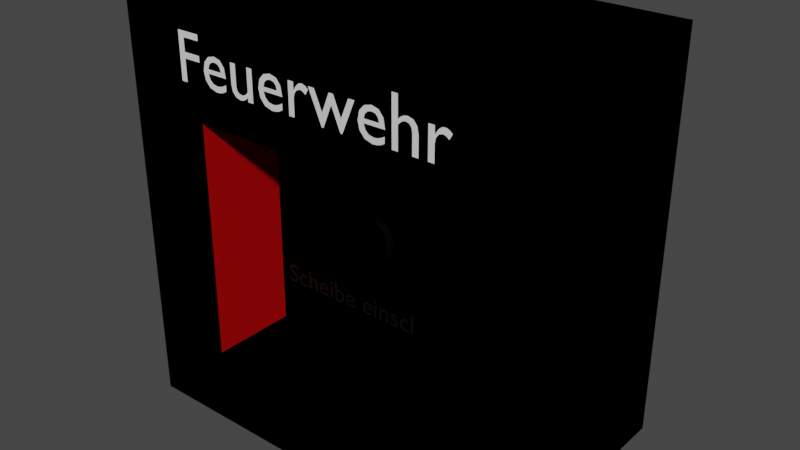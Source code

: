 # Source: Feuermelder.blend  (saved by Blender 3.3.6; exported with 4.5.12 LTS)
import bpy
from mathutils import Matrix  # noqa: F401  (used for matrix-valued properties, if any)

bpy.ops.wm.read_factory_settings(use_empty=True)
scene = bpy.context.scene
scene.name = 'Scene'

# ---- collections
col_lod0 = bpy.data.collections.new('LOD0'); scene.collection.children.link(col_lod0)
col_lod1 = bpy.data.collections.new('LOD1'); scene.collection.children.link(col_lod1)

# ---- materials (node trees are filled in below, after node groups)
mat_material_002 = bpy.data.materials.new('Material.002')
mat_material_003 = bpy.data.materials.new('Material.003')
mat_material_004 = bpy.data.materials.new('Material.004')
mat_material_006 = bpy.data.materials.new('Material.006')
mat_material_005 = bpy.data.materials.new('Material.005')
mat_material_001 = bpy.data.materials.new('Material.001')

# ---- material node trees
mat_material_002.use_nodes = True; mat_material_002.node_tree.nodes.clear()
_N = mat_material_002.node_tree.nodes; _L = mat_material_002.node_tree.links
n0 = _N.new('ShaderNodeBsdfPrincipled'); n0.name = 'Principled BSDF'; n0.location = (10, 300)
n0.distribution = 'GGX'
n0.subsurface_method = 'RANDOM_WALK_SKIN'
n0.inputs[0].default_value = (0.8, 0.000929, 0.001822, 1.0)
n0.inputs[3].default_value = 1.45
n0.inputs[27].default_value = (0.0, 0.0, 0.0, 1.0)
n0.inputs[28].default_value = 1.0
n1 = _N.new('ShaderNodeOutputMaterial'); n1.name = 'Material Output'; n1.location = (300, 300)
_L.new(n0.outputs[0], n1.inputs[0])
n1.is_active_output = True
mat_material_003.use_nodes = True; mat_material_003.node_tree.nodes.clear()
_N = mat_material_003.node_tree.nodes; _L = mat_material_003.node_tree.links
n0 = _N.new('ShaderNodeBsdfPrincipled'); n0.name = 'Principled BSDF'; n0.location = (10, 300)
n0.distribution = 'GGX'
n0.subsurface_method = 'RANDOM_WALK_SKIN'
n0.inputs[0].default_value = (0.0, 0.0, 0.0, 1.0)
n0.inputs[3].default_value = 1.45
n0.inputs[27].default_value = (0.0, 0.0, 0.0, 1.0)
n0.inputs[28].default_value = 1.0
n1 = _N.new('ShaderNodeOutputMaterial'); n1.name = 'Material Output'; n1.location = (300, 300)
_L.new(n0.outputs[0], n1.inputs[0])
n1.is_active_output = True
mat_material_004.use_nodes = True; mat_material_004.node_tree.nodes.clear()
_N = mat_material_004.node_tree.nodes; _L = mat_material_004.node_tree.links
n0 = _N.new('ShaderNodeBsdfPrincipled'); n0.name = 'Principled BSDF'; n0.location = (10, 300)
n0.distribution = 'GGX'
n0.subsurface_method = 'RANDOM_WALK_SKIN'
n0.inputs[0].default_value = (1.0, 1.0, 1.0, 1.0)
n0.inputs[3].default_value = 1.45
n0.inputs[27].default_value = (0.0, 0.0, 0.0, 1.0)
n0.inputs[28].default_value = 1.0
n1 = _N.new('ShaderNodeOutputMaterial'); n1.name = 'Material Output'; n1.location = (300, 300)
_L.new(n0.outputs[0], n1.inputs[0])
n1.is_active_output = True
mat_material_006.use_nodes = True; mat_material_006.node_tree.nodes.clear()
_N = mat_material_006.node_tree.nodes; _L = mat_material_006.node_tree.links
n0 = _N.new('ShaderNodeBsdfPrincipled'); n0.name = 'Principled BSDF'; n0.location = (10, 300)
n0.distribution = 'GGX'
n0.subsurface_method = 'RANDOM_WALK_SKIN'
n0.inputs[0].default_value = (0.8, 0.000929, 0.001822, 1.0)
n0.inputs[3].default_value = 1.45
n0.inputs[27].default_value = (0.0, 0.0, 0.0, 1.0)
n0.inputs[28].default_value = 1.0
n1 = _N.new('ShaderNodeOutputMaterial'); n1.name = 'Material Output'; n1.location = (300, 300)
_L.new(n0.outputs[0], n1.inputs[0])
n1.is_active_output = True
mat_material_005.use_nodes = True; mat_material_005.node_tree.nodes.clear()
_N = mat_material_005.node_tree.nodes; _L = mat_material_005.node_tree.links
n0 = _N.new('ShaderNodeBsdfPrincipled'); n0.name = 'Principled BSDF'; n0.location = (10, 300)
n0.distribution = 'GGX'
n0.subsurface_method = 'RANDOM_WALK_SKIN'
n0.inputs[0].default_value = (0.0, 0.0, 0.0, 1.0)
n0.inputs[3].default_value = 1.45
n0.inputs[27].default_value = (0.0, 0.0, 0.0, 1.0)
n0.inputs[28].default_value = 1.0
n1 = _N.new('ShaderNodeOutputMaterial'); n1.name = 'Material Output'; n1.location = (300, 300)
_L.new(n0.outputs[0], n1.inputs[0])
n1.is_active_output = True
mat_material_001.use_nodes = True; mat_material_001.node_tree.nodes.clear()
_N = mat_material_001.node_tree.nodes; _L = mat_material_001.node_tree.links
n0 = _N.new('ShaderNodeBsdfPrincipled'); n0.name = 'Principled BSDF'; n0.location = (10, 300)
n0.distribution = 'GGX'
n0.subsurface_method = 'RANDOM_WALK_SKIN'
n0.inputs[0].default_value = (1.0, 1.0, 1.0, 1.0)
n0.inputs[3].default_value = 1.45
n0.inputs[27].default_value = (0.0, 0.0, 0.0, 1.0)
n0.inputs[28].default_value = 1.0
n1 = _N.new('ShaderNodeOutputMaterial'); n1.name = 'Material Output'; n1.location = (300, 300)
_L.new(n0.outputs[0], n1.inputs[0])
n1.is_active_output = True

# ---- world
world_world = bpy.data.worlds.new('World'); scene.world = world_world
world_world.use_nodes = True; world_world.node_tree.nodes.clear()
_N = world_world.node_tree.nodes; _L = world_world.node_tree.links
n0 = _N.new('ShaderNodeOutputWorld'); n0.name = 'World Output'; n0.location = (300, 300)
n1 = _N.new('ShaderNodeBackground'); n1.name = 'Background'; n1.location = (10, 300)
n1.inputs[0].default_value = (0.05088, 0.05088, 0.05088, 1.0)
_L.new(n1.outputs[0], n0.inputs[0])
n0.is_active_output = True
world_world.color = (0.05088, 0.05088, 0.05088)
world_world.use_sun_shadow = False
world_world.sun_shadow_jitter_overblur = 0.0

# ---- meshes
me_cube_001 = bpy.data.meshes.new('Cube.001')
me_cube_001.from_pydata([(-0.04677, -0.0477, -0.04228), (-0.08001, 0.0477, -0.07215), (-0.08001, 0.0477, 0.08445), (0.04374, -0.0477, -0.04228), (0.07659, -0.0477, 0.08445), (0.07659, 0.0477, -0.07215), (0.07659, 0.0477, 0.08445), (0.04413, -0.0477, 0.04766), (-0.04638, -0.0477, 0.04766), (0.07659, -0.0477, -0.07215), (-0.08001, -0.0477, -0.07215), (-0.08001, -0.0477, 0.08445), (0.04413, -0.01435, 0.04766), (0.04374, -0.01435, -0.04228), (-0.04677, -0.01435, -0.04228), (-0.04638, -0.01435, 0.04766), (-0.001049, 0.001599, 0.01697), (-0.001046, -0.01808, 0.017), (0.002649, 0.001599, 0.01588), (0.002634, -0.01808, 0.01585), (0.005609, 0.001599, 0.01341), (0.005635, -0.01808, 0.01343), (0.007386, 0.001599, 0.01019), (0.007487, -0.01808, 0.009856), (0.007831, 0.001599, 0.006359), (0.007797, -0.01808, 0.006014), (0.006713, 0.001599, 0.002489), (0.006684, -0.01808, 0.002504), (0.004242, 0.001599, -0.000471), (0.004263, -0.01808, -0.0004964), (0.001017, 0.001599, -0.002248), (0.0006854, -0.01808, -0.002349), (-0.002812, 0.001599, -0.002693), (-0.003953, -0.01808, -0.002584), (-0.005781, 0.001599, -0.001934), (-0.007481, -0.01808, -0.001025), (-0.009037, 0.001599, 0.0001331), (-0.009762, -0.01808, 0.001022), (-0.01142, 0.001599, 0.004121), (-0.0111, -0.01808, 0.00339), (-0.01186, 0.001599, 0.00795), (-0.01186, -0.01808, 0.006359), (-0.01081, 0.001599, 0.01166), (-0.01142, -0.01808, 0.01019), (-0.008295, 0.001599, 0.01481), (-0.009037, -0.01808, 0.01418), (-0.004718, 0.001599, 0.01666), (-0.005049, -0.01808, 0.01656), (-0.04825, -0.01474, -0.04329), (0.04825, -0.01474, -0.04329), (-0.04825, -0.01474, 0.05322), (0.04825, -0.01474, 0.05322), (0.01184, -0.01475, 0.002197), (0.05653, -0.01475, 0.002197), (0.01184, -0.01475, 0.0112), (0.05653, -0.01475, 0.0112), (0.01756, -0.01475, 0.002197), (0.01756, -0.01475, 0.0112), (0.02083, -0.01475, -0.009822), (0.02655, -0.01475, -0.009822), (0.02083, -0.01475, 0.02322), (0.02655, -0.01475, 0.02322), (0.008713, -0.01475, 0.006612), (-0.01549, -0.01475, 0.0112), (-0.06018, -0.01475, 0.0112), (-0.01549, -0.01475, 0.002197), (-0.06018, -0.01475, 0.002197), (-0.02121, -0.01475, 0.0112), (-0.02121, -0.01475, 0.002197), (-0.02448, -0.01475, 0.02322), (-0.0302, -0.01475, 0.02322), (-0.02448, -0.01475, -0.009822), (-0.0302, -0.01475, -0.009822), (-0.01236, -0.01475, 0.006781)], [], [(33, 34, 32), (41, 40, 38), (43, 42, 40), (45, 44, 42), (52, 54, 62), (63, 65, 73), (4, 6, 2, 11), (1, 10, 11, 2), (5, 1, 2, 6), (9, 5, 6, 4), (15, 8, 0, 14), (4, 7, 3, 9), (9, 3, 0, 10), (11, 10, 0, 8), (4, 11, 8, 7), (15, 14, 13, 12), (13, 3, 7, 12), (12, 7, 8, 15), (14, 0, 3, 13), (18, 16, 17, 19), (21, 20, 18, 19), (22, 20, 21, 23), (24, 22, 23, 25), (26, 24, 25, 27), (29, 28, 26, 27), (30, 28, 29, 31), (32, 30, 31, 33), (35, 36, 34, 33), (38, 36, 37, 39), (35, 37, 36), (47, 46, 44, 45), (39, 41, 38), (41, 43, 40), (43, 45, 42), (19, 17, 47, 45, 43, 41, 39, 37, 35, 33, 31, 29, 27, 25, 23, 21), (10, 1, 5, 9), (17, 16, 46, 47), (34, 36, 38, 40, 42, 44, 46, 16, 18, 20, 22, 24, 26, 28, 30, 32), (50, 48, 49, 51), (57, 56, 53, 55), (54, 52, 56, 57), (58, 59, 56, 52), (60, 54, 57, 61), (68, 67, 64, 66), (68, 65, 63, 67), (69, 70, 67, 63), (71, 65, 68, 72)])
me_cube_001.polygons.foreach_set('material_index', [1, 1, 1, 1, 1, 1, 0, 0, 0, 0, 0, 0, 0, 0, 0, 0, 0, 0, 0, 1, 1, 1, 1, 1, 1, 1, 1, 1, 1, 1, 1, 1, 1, 1, 1, 0, 1, 1, 2, 1, 1, 1, 1, 1, 1, 1, 1])
_uv = me_cube_001.uv_layers.new(name='UVMap')
_uv.uv.foreach_set('vector', [0.4687, 1.0, 0.4375, 0.5, 0.4872, 0.5, 0.2628, 1.0, 0.2372, 0.5, 0.2997, 0.5, 0.2003, 1.0, 0.1747, 0.5, 0.2372, 0.5, 0.1249, 1.0, 0.1094, 0.5, 0.1747, 0.5, 0.0, 0.0, 0.0, 1.0, 0.0, 0.0, 0.0, 0.0, 0.0, 1.0, 0.0, 0.0, 0.625, 0.75, 0.625, 0.5, 0.875, 0.5, 0.875, 0.75, 0.375, 0.25, 0.375, 0.0, 0.625, 0.0, 0.625, 0.25, 0.375, 0.5, 0.375, 0.25, 0.625, 0.25, 0.625, 0.5, 0.375, 0.75, 0.375, 0.5, 0.625, 0.5, 0.625, 0.75, 0.5213, 0.9526, 0.5213, 0.9526, 0.4227, 0.9526, 0.4227, 0.9526, 0.625, 0.75, 0.5213, 0.7974, 0.4227, 0.7974, 0.375, 0.75, 0.375, 0.75, 0.4227, 0.7974, 0.4227, 0.9526, 0.375, 1.0, 0.625, 1.0, 0.375, 1.0, 0.4227, 0.9526, 0.5213, 0.9526, 0.625, 0.75, 0.625, 1.0, 0.5213, 0.9526, 0.5213, 0.7974, 0.5213, 0.9526, 0.4227, 0.9526, 0.4227, 0.7974, 0.5213, 0.7974, 0.4227, 0.7974, 0.4227, 0.7974, 0.5213, 0.7974, 0.5213, 0.7974, 0.5213, 0.7974, 0.5213, 0.7974, 0.5213, 0.9526, 0.5213, 0.9526, 0.4227, 0.9526, 0.4227, 0.9526, 0.4227, 0.7974, 0.4227, 0.7974, 0.9219, 0.5, 0.9844, 0.5, 0.9844, 1.0, 0.9219, 1.0, 0.8594, 1.0, 0.8594, 0.5, 0.9219, 0.5, 0.9219, 1.0, 0.7997, 0.5, 0.8594, 0.5, 0.8594, 1.0, 0.7941, 1.0, 0.7372, 0.5, 0.7997, 0.5, 0.7941, 1.0, 0.7316, 1.0, 0.6719, 0.5, 0.7372, 0.5, 0.7316, 1.0, 0.6719, 1.0, 0.6094, 1.0, 0.6094, 0.5, 0.6719, 0.5, 0.6719, 1.0, 0.5497, 0.5, 0.6094, 0.5, 0.6094, 1.0, 0.5441, 1.0, 0.4872, 0.5, 0.5497, 0.5, 0.5441, 1.0, 0.4687, 1.0, 0.4062, 1.0, 0.3751, 0.5, 0.4375, 0.5, 0.4687, 1.0, 0.2997, 0.5, 0.3751, 0.5, 0.3566, 1.0, 0.3125, 1.0, 0.4062, 1.0, 0.3566, 1.0, 0.3751, 0.5, 0.04968, 1.0, 0.04407, 0.5, 0.1094, 0.5, 0.1249, 1.0, 0.3125, 1.0, 0.2628, 1.0, 0.2997, 0.5, 0.2628, 1.0, 0.2003, 1.0, 0.2372, 0.5, 0.2003, 1.0, 0.1249, 1.0, 0.1747, 0.5, 0.3626, 0.4606, 0.2734, 0.4877, 0.1766, 0.4773, 0.08255, 0.4176, 0.02267, 0.3234, 0.01189, 0.2308, 0.02827, 0.1582, 0.06269, 0.1017, 0.1167, 0.05045, 0.2037, 0.01765, 0.3153, 0.02021, 0.4015, 0.06537, 0.4606, 0.1374, 0.4873, 0.2224, 0.4798, 0.3153, 0.4346, 0.4015, 0.125, 0.75, 0.125, 0.5, 0.375, 0.5, 0.375, 0.75, 0.0, 1.0, 0.0, 0.5, 0.04407, 0.5, 0.04968, 1.0, 0.6582, 0.02827, 0.5826, 0.08238, 0.5227, 0.1766, 0.5119, 0.2692, 0.5374, 0.3589, 0.5985, 0.4346, 0.6847, 0.4798, 0.7734, 0.4877, 0.8626, 0.4606, 0.9346, 0.4015, 0.9773, 0.3234, 0.9881, 0.2308, 0.9606, 0.1374, 0.9015, 0.06537, 0.8234, 0.02267, 0.7308, 0.01189, 0.0, 1.0, 0.0, 0.0, 1.0, 0.0, 1.0, 1.0, 0.128, 1.0, 0.128, 0.0, 1.0, 0.0, 1.0, 1.0, 0.0, 1.0, 0.0, 0.0, 0.128, 0.0, 0.128, 1.0, 0.0, 0.0, 0.128, 0.0, 0.128, 0.0, 0.0, 0.0, 0.0, 1.0, 0.0, 1.0, 0.128, 1.0, 0.128, 1.0, 0.128, 1.0, 0.128, 0.0, 1.0, 0.0, 1.0, 1.0, 0.128, 1.0, 0.0, 1.0, 0.0, 0.0, 0.128, 0.0, 0.0, 0.0, 0.128, 0.0, 0.128, 0.0, 0.0, 0.0, 0.0, 1.0, 0.0, 1.0, 0.128, 1.0, 0.128, 1.0])
me_cube_001.materials.append(mat_material_002)
me_cube_001.materials.append(mat_material_003)
me_cube_001.materials.append(mat_material_004)
me_cube_001.use_remesh_fix_poles = True
me_cube_001.use_remesh_preserve_attributes = False
me_cube_001.update()
me_cube_002 = bpy.data.meshes.new('Cube.002')
me_cube_002.from_pydata([(-0.04677, -0.0477, -0.04228), (-0.08001, 0.0477, -0.07215), (-0.08001, 0.0477, 0.08445), (0.04374, -0.0477, -0.04228), (0.07659, -0.0477, 0.08445), (0.07659, 0.0477, -0.07215), (0.07659, 0.0477, 0.08445), (0.04413, -0.0477, 0.04766), (-0.04638, -0.0477, 0.04766), (0.07659, -0.0477, -0.07215), (-0.08001, -0.0477, -0.07215), (-0.08001, -0.0477, 0.08445), (0.04413, -0.01435, 0.04766), (0.04374, -0.01435, -0.04228), (-0.04677, -0.01435, -0.04228), (-0.04638, -0.01435, 0.04766), (-0.001049, 0.001599, 0.01697), (-0.001046, -0.01808, 0.017), (0.002649, 0.001599, 0.01588), (0.002634, -0.01808, 0.01585), (0.005609, 0.001599, 0.01341), (0.005635, -0.01808, 0.01343), (0.007386, 0.001599, 0.01019), (0.007487, -0.01808, 0.009856), (0.007831, 0.001599, 0.006359), (0.007797, -0.01808, 0.006014), (0.006713, 0.001599, 0.002489), (0.006684, -0.01808, 0.002504), (0.004242, 0.001599, -0.000471), (0.004263, -0.01808, -0.0004964), (0.001017, 0.001599, -0.002248), (0.0006854, -0.01808, -0.002349), (-0.002812, 0.001599, -0.002693), (-0.003953, -0.01808, -0.002584), (-0.005781, 0.001599, -0.001934), (-0.007481, -0.01808, -0.001025), (-0.009037, 0.001599, 0.0001331), (-0.009762, -0.01808, 0.001022), (-0.01142, 0.001599, 0.004121), (-0.0111, -0.01808, 0.00339), (-0.01186, 0.001599, 0.00795), (-0.01186, -0.01808, 0.006359), (-0.01081, 0.001599, 0.01166), (-0.01142, -0.01808, 0.01019), (-0.008295, 0.001599, 0.01481), (-0.009037, -0.01808, 0.01418), (-0.004718, 0.001599, 0.01666), (-0.005049, -0.01808, 0.01656), (-0.04825, -0.01474, -0.04329), (0.04825, -0.01474, -0.04329), (-0.04825, -0.01474, 0.05322), (0.04825, -0.01474, 0.05322), (0.01184, -0.01475, 0.002197), (0.05653, -0.01475, 0.002197), (0.01184, -0.01475, 0.0112), (0.05653, -0.01475, 0.0112), (0.01756, -0.01475, 0.002197), (0.01756, -0.01475, 0.0112), (0.02083, -0.01475, -0.009822), (0.02655, -0.01475, -0.009822), (0.02083, -0.01475, 0.02322), (0.02655, -0.01475, 0.02322), (0.008713, -0.01475, 0.006612), (-0.01549, -0.01475, 0.0112), (-0.06018, -0.01475, 0.0112), (-0.01549, -0.01475, 0.002197), (-0.06018, -0.01475, 0.002197), (-0.02121, -0.01475, 0.0112), (-0.02121, -0.01475, 0.002197), (-0.02448, -0.01475, 0.02322), (-0.0302, -0.01475, 0.02322), (-0.02448, -0.01475, -0.009822), (-0.0302, -0.01475, -0.009822), (-0.01236, -0.01475, 0.006781)], [], [(33, 34, 32), (41, 40, 38), (43, 42, 40), (45, 44, 42), (52, 54, 62), (63, 65, 73), (4, 6, 2, 11), (1, 10, 11, 2), (5, 1, 2, 6), (9, 5, 6, 4), (15, 8, 0, 14), (4, 7, 3, 9), (9, 3, 0, 10), (11, 10, 0, 8), (4, 11, 8, 7), (15, 14, 13, 12), (13, 3, 7, 12), (12, 7, 8, 15), (14, 0, 3, 13), (18, 16, 17, 19), (21, 20, 18, 19), (22, 20, 21, 23), (24, 22, 23, 25), (26, 24, 25, 27), (29, 28, 26, 27), (30, 28, 29, 31), (32, 30, 31, 33), (35, 36, 34, 33), (38, 36, 37, 39), (35, 37, 36), (47, 46, 44, 45), (39, 41, 38), (41, 43, 40), (43, 45, 42), (19, 17, 47, 45, 43, 41, 39, 37, 35, 33, 31, 29, 27, 25, 23, 21), (10, 1, 5, 9), (17, 16, 46, 47), (34, 36, 38, 40, 42, 44, 46, 16, 18, 20, 22, 24, 26, 28, 30, 32), (50, 48, 49, 51), (57, 56, 53, 55), (54, 52, 56, 57), (58, 59, 56, 52), (60, 54, 57, 61), (68, 67, 64, 66), (68, 65, 63, 67), (69, 70, 67, 63), (71, 65, 68, 72)])
me_cube_002.polygons.foreach_set('material_index', [1, 1, 1, 1, 1, 1, 0, 0, 0, 0, 0, 0, 0, 0, 0, 0, 0, 0, 0, 1, 1, 1, 1, 1, 1, 1, 1, 1, 1, 1, 1, 1, 1, 1, 1, 0, 1, 1, 2, 1, 1, 1, 1, 1, 1, 1, 1])
_uv = me_cube_002.uv_layers.new(name='UVMap')
_uv.uv.foreach_set('vector', [0.4687, 1.0, 0.4375, 0.5, 0.4872, 0.5, 0.2628, 1.0, 0.2372, 0.5, 0.2997, 0.5, 0.2003, 1.0, 0.1747, 0.5, 0.2372, 0.5, 0.1249, 1.0, 0.1094, 0.5, 0.1747, 0.5, 0.0, 0.0, 0.0, 1.0, 0.0, 0.0, 0.0, 0.0, 0.0, 1.0, 0.0, 0.0, 0.625, 0.75, 0.625, 0.5, 0.875, 0.5, 0.875, 0.75, 0.375, 0.25, 0.375, 0.0, 0.625, 0.0, 0.625, 0.25, 0.375, 0.5, 0.375, 0.25, 0.625, 0.25, 0.625, 0.5, 0.375, 0.75, 0.375, 0.5, 0.625, 0.5, 0.625, 0.75, 0.5213, 0.9526, 0.5213, 0.9526, 0.4227, 0.9526, 0.4227, 0.9526, 0.625, 0.75, 0.5213, 0.7974, 0.4227, 0.7974, 0.375, 0.75, 0.375, 0.75, 0.4227, 0.7974, 0.4227, 0.9526, 0.375, 1.0, 0.625, 1.0, 0.375, 1.0, 0.4227, 0.9526, 0.5213, 0.9526, 0.625, 0.75, 0.625, 1.0, 0.5213, 0.9526, 0.5213, 0.7974, 0.5213, 0.9526, 0.4227, 0.9526, 0.4227, 0.7974, 0.5213, 0.7974, 0.4227, 0.7974, 0.4227, 0.7974, 0.5213, 0.7974, 0.5213, 0.7974, 0.5213, 0.7974, 0.5213, 0.7974, 0.5213, 0.9526, 0.5213, 0.9526, 0.4227, 0.9526, 0.4227, 0.9526, 0.4227, 0.7974, 0.4227, 0.7974, 0.9219, 0.5, 0.9844, 0.5, 0.9844, 1.0, 0.9219, 1.0, 0.8594, 1.0, 0.8594, 0.5, 0.9219, 0.5, 0.9219, 1.0, 0.7997, 0.5, 0.8594, 0.5, 0.8594, 1.0, 0.7941, 1.0, 0.7372, 0.5, 0.7997, 0.5, 0.7941, 1.0, 0.7316, 1.0, 0.6719, 0.5, 0.7372, 0.5, 0.7316, 1.0, 0.6719, 1.0, 0.6094, 1.0, 0.6094, 0.5, 0.6719, 0.5, 0.6719, 1.0, 0.5497, 0.5, 0.6094, 0.5, 0.6094, 1.0, 0.5441, 1.0, 0.4872, 0.5, 0.5497, 0.5, 0.5441, 1.0, 0.4687, 1.0, 0.4062, 1.0, 0.3751, 0.5, 0.4375, 0.5, 0.4687, 1.0, 0.2997, 0.5, 0.3751, 0.5, 0.3566, 1.0, 0.3125, 1.0, 0.4062, 1.0, 0.3566, 1.0, 0.3751, 0.5, 0.04968, 1.0, 0.04407, 0.5, 0.1094, 0.5, 0.1249, 1.0, 0.3125, 1.0, 0.2628, 1.0, 0.2997, 0.5, 0.2628, 1.0, 0.2003, 1.0, 0.2372, 0.5, 0.2003, 1.0, 0.1249, 1.0, 0.1747, 0.5, 0.3626, 0.4606, 0.2734, 0.4877, 0.1766, 0.4773, 0.08255, 0.4176, 0.02267, 0.3234, 0.01189, 0.2308, 0.02827, 0.1582, 0.06269, 0.1017, 0.1167, 0.05045, 0.2037, 0.01765, 0.3153, 0.02021, 0.4015, 0.06537, 0.4606, 0.1374, 0.4873, 0.2224, 0.4798, 0.3153, 0.4346, 0.4015, 0.125, 0.75, 0.125, 0.5, 0.375, 0.5, 0.375, 0.75, 0.0, 1.0, 0.0, 0.5, 0.04407, 0.5, 0.04968, 1.0, 0.6582, 0.02827, 0.5826, 0.08238, 0.5227, 0.1766, 0.5119, 0.2692, 0.5374, 0.3589, 0.5985, 0.4346, 0.6847, 0.4798, 0.7734, 0.4877, 0.8626, 0.4606, 0.9346, 0.4015, 0.9773, 0.3234, 0.9881, 0.2308, 0.9606, 0.1374, 0.9015, 0.06537, 0.8234, 0.02267, 0.7308, 0.01189, 0.0, 1.0, 0.0, 0.0, 1.0, 0.0, 1.0, 1.0, 0.128, 1.0, 0.128, 0.0, 1.0, 0.0, 1.0, 1.0, 0.0, 1.0, 0.0, 0.0, 0.128, 0.0, 0.128, 1.0, 0.0, 0.0, 0.128, 0.0, 0.128, 0.0, 0.0, 0.0, 0.0, 1.0, 0.0, 1.0, 0.128, 1.0, 0.128, 1.0, 0.128, 1.0, 0.128, 0.0, 1.0, 0.0, 1.0, 1.0, 0.128, 1.0, 0.0, 1.0, 0.0, 0.0, 0.128, 0.0, 0.0, 0.0, 0.128, 0.0, 0.128, 0.0, 0.0, 0.0, 0.0, 1.0, 0.0, 1.0, 0.128, 1.0, 0.128, 1.0])
me_cube_002.materials.append(mat_material_006)
me_cube_002.materials.append(mat_material_005)
me_cube_002.materials.append(mat_material_001)
me_cube_002.use_remesh_fix_poles = True
me_cube_002.use_remesh_preserve_attributes = False
me_cube_002.update()

# ---- curves / text
txt_text = bpy.data.curves.new('Text', 'FONT')
txt_text.dimensions = '2D'
txt_text.body = 'Feuerwehr'
txt_text.resolution_u = 3
txt_text.size = 0.02559
txt_text_001 = bpy.data.curves.new('Text.001', 'FONT')
txt_text_001.dimensions = '2D'
txt_text_001.body = 'Scheibe einschlagen\nKnopf tief drücken'
txt_text_001.materials.append(mat_material_003)
txt_text_001.resolution_u = 5
txt_text_001.fill_mode = 'FRONT'
txt_text_001.size = 0.01082

# ---- objects
ob_feuerl_scher_lod0 = bpy.data.objects.new('Feuerlöscher_LOD0', me_cube_001)
ob_text1_lod0 = bpy.data.objects.new('Text1_LOD0', txt_text)
ob_text2_lod0 = bpy.data.objects.new('Text2_LOD0', txt_text_001)
ob_feuerl_scher_lod1 = bpy.data.objects.new('Feuerlöscher_LOD1', me_cube_002)

# ---- transforms, parenting, visibility, modifiers, constraints
ob_feuerl_scher_lod0.location = (-0.1116, -0.08916, 0.4759)
ob_text1_lod0.location = (-0.1682, -0.1369, 0.5367)
ob_text1_lod0.rotation_euler = (1.571, -0.0, 0.0)
ob_text2_lod0.location = (-0.155, -0.1039, 0.4511)
ob_text2_lod0.rotation_euler = (1.571, -0.0, 0.0)
ob_feuerl_scher_lod1.location = (-0.1116, -0.08916, 0.4759)

# ---- collection membership
col_lod0.objects.link(ob_feuerl_scher_lod0)
col_lod0.objects.link(ob_text1_lod0)
col_lod0.objects.link(ob_text2_lod0)
col_lod1.objects.link(ob_feuerl_scher_lod1)

# ---- scene / render settings (as saved in the file)
scene.frame_start = 1; scene.frame_end = 250; scene.frame_set(0)
scene.render.engine = 'CYCLES'
scene.cycles.sampling_pattern = 'TABULATED_SOBOL'
scene.cycles.use_light_tree = False
scene.view_settings.view_transform = 'Filmic'
bpy.context.view_layer.update()

# ---- added for rendering (the .blend has no active camera and no usable light): camera, sun
cam_auto = bpy.data.cameras.new('AutoCamera')
cam_auto.lens = 50.0
cam_auto.sensor_width = 36.0
cam_auto.clip_end = 1000.0
ob_auto_camera = bpy.data.objects.new('AutoCamera', cam_auto)
scene.collection.objects.link(ob_auto_camera)
ob_auto_camera.location = (0.109816, -0.356897, 0.660579)
ob_auto_camera.rotation_euler = (1.09748, -7.21219e-08, 0.694738)
scene.camera = ob_auto_camera
light_auto_sun = bpy.data.lights.new('AutoSun', 'SUN')
light_auto_sun.energy = 3.0
light_auto_sun.angle = 0.0523599
ob_auto_sun = bpy.data.objects.new('AutoSun', light_auto_sun)
scene.collection.objects.link(ob_auto_sun)
ob_auto_sun.rotation_euler = (0.872665, 0.174533, 0.523599)
bpy.context.view_layer.update()

